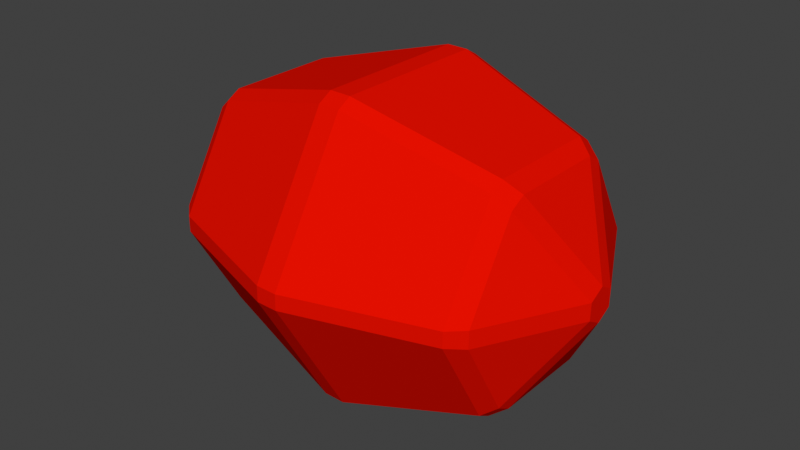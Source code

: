 # Source: hand.blend  (saved by Blender 3.0.42; exported with 4.5.12 LTS)
import bpy
from mathutils import Matrix  # noqa: F401  (used for matrix-valued properties, if any)

bpy.ops.wm.read_factory_settings(use_empty=True)
scene = bpy.context.scene
scene.name = 'Scene'

# ---- materials (node trees are filled in below, after node groups)
mat_material_001 = bpy.data.materials.new('Material.001')
mat_material_001.use_transparent_shadow = False
mat_material_001.diffuse_color = (0.7939, 0.005129, 0.0, 1.0)

# ---- material node trees

# ---- world
world_world = bpy.data.worlds.new('World'); scene.world = world_world
world_world.use_nodes = True; world_world.node_tree.nodes.clear()
_N = world_world.node_tree.nodes; _L = world_world.node_tree.links
n0 = _N.new('ShaderNodeOutputWorld'); n0.name = 'World Output'; n0.location = (300, 300)
n1 = _N.new('ShaderNodeBackground'); n1.name = 'Background'; n1.location = (10, 300)
n1.inputs[0].default_value = (0.05088, 0.05088, 0.05088, 1.0)
_L.new(n1.outputs[0], n0.inputs[0])
n0.is_active_output = True
world_world.color = (0.05088, 0.05088, 0.05088)
world_world.use_sun_shadow = False
world_world.sun_shadow_jitter_overblur = 0.0

# ---- meshes
me_hand_mesh = bpy.data.meshes.new('Hand_Mesh')
me_hand_mesh.from_pydata([(0.0, 0.7071, 0.7071), (0.0, 1.0, -4.371e-08), (0.0, 0.7071, -0.7071), (0.6124, 0.3536, 0.7071), (0.866, 0.5, -4.371e-08), (0.6124, 0.3536, -0.7071), (0.6124, -0.3536, 0.7071), (0.866, -0.5, -4.371e-08), (0.6124, -0.3536, -0.7071), (-1.031e-07, -0.7071, 0.7071), (-1.627e-07, -1.0, -4.371e-08), (-1.031e-07, -0.7071, -0.7071), (0.0, -8.742e-08, -1.0), (-7.571e-08, -1.311e-07, 1.0), (-0.6124, -0.3536, 0.7071), (-0.866, -0.5, -4.371e-08), (-0.6124, -0.3536, -0.7071), (-0.6124, 0.3536, 0.7071), (-0.866, 0.5, -4.371e-08), (-0.6124, 0.3536, -0.7071)], [], [(12, 2, 5), (1, 0, 3, 4), (2, 1, 4, 5), (0, 13, 3), (12, 5, 8), (4, 3, 6, 7), (5, 4, 7, 8), (3, 13, 6), (12, 8, 11), (7, 6, 9, 10), (8, 7, 10, 11), (6, 13, 9), (12, 11, 16), (10, 9, 14, 15), (11, 10, 15, 16), (9, 13, 14), (14, 13, 17), (12, 16, 19), (15, 14, 17, 18), (16, 15, 18, 19), (19, 18, 1, 2), (17, 13, 0), (12, 19, 2), (18, 17, 0, 1)])
_uv = me_hand_mesh.uv_layers.new(name='UVMap')
_uv.uv.foreach_set('vector', [0.5833, 0.0, 0.6667, 0.25, 0.5, 0.25, 0.6667, 0.5, 0.6667, 0.75, 0.5, 0.75, 0.5, 0.5, 0.6667, 0.25, 0.6667, 0.5, 0.5, 0.5, 0.5, 0.25, 0.6667, 0.75, 0.5833, 1.0, 0.5, 0.75, 0.4167, 0.0, 0.5, 0.25, 0.3333, 0.25, 0.5, 0.5, 0.5, 0.75, 0.3333, 0.75, 0.3333, 0.5, 0.5, 0.25, 0.5, 0.5, 0.3333, 0.5, 0.3333, 0.25, 0.5, 0.75, 0.4167, 1.0, 0.3333, 0.75, 0.25, 0.0, 0.3333, 0.25, 0.1667, 0.25, 0.3333, 0.5, 0.3333, 0.75, 0.1667, 0.75, 0.1667, 0.5, 0.3333, 0.25, 0.3333, 0.5, 0.1667, 0.5, 0.1667, 0.25, 0.3333, 0.75, 0.25, 1.0, 0.1667, 0.75, 0.08333, 0.0, 0.1667, 0.25, 0.0, 0.25, 0.1667, 0.5, 0.1667, 0.75, 0.0, 0.75, 0.0, 0.5, 0.1667, 0.25, 0.1667, 0.5, 0.0, 0.5, 0.0, 0.25, 0.1667, 0.75, 0.08333, 1.0, 0.0, 0.75, 1.0, 0.75, 0.9167, 1.0, 0.8333, 0.75, 0.9167, 0.0, 1.0, 0.25, 0.8333, 0.25, 1.0, 0.5, 1.0, 0.75, 0.8333, 0.75, 0.8333, 0.5, 1.0, 0.25, 1.0, 0.5, 0.8333, 0.5, 0.8333, 0.25, 0.8333, 0.25, 0.8333, 0.5, 0.6667, 0.5, 0.6667, 0.25, 0.8333, 0.75, 0.75, 1.0, 0.6667, 0.75, 0.75, 0.0, 0.8333, 0.25, 0.6667, 0.25, 0.8333, 0.5, 0.8333, 0.75, 0.6667, 0.75, 0.6667, 0.5])
me_hand_mesh.materials.append(mat_material_001)
me_hand_mesh.use_remesh_fix_poles = True
me_hand_mesh.use_remesh_preserve_attributes = False
me_hand_mesh.use_mirror_vertex_groups = False
me_hand_mesh.update()

# ---- objects
ob_hand = bpy.data.objects.new('Hand', me_hand_mesh)

# ---- transforms, parenting, visibility, modifiers, constraints
ob_hand.location = (0.0, 0.0, 0.0)
ob_hand.rotation_euler = (-8.233e-06, -1.555, 8.367e-06)
ob_hand.scale = (0.07939, 0.07938, -0.09895)
ob_hand.lineart.crease_threshold = 0.0
_m = ob_hand.modifiers.new('Bevel', 'BEVEL')
_m.width = 0.05
_m.width_pct = 0.05
_m.limit_method = 'NONE'

# ---- collection membership
scene.collection.objects.link(ob_hand)

# ---- scene / render settings (as saved in the file)
scene.frame_start = 1; scene.frame_end = 250; scene.frame_set(1)
scene.render.engine = 'BLENDER_EEVEE_NEXT'
scene.cycles.sampling_pattern = 'TABULATED_SOBOL'
scene.cycles.use_light_tree = False
scene.view_settings.view_transform = 'Standard'
bpy.context.view_layer.update()

# ---- added for rendering (the .blend has no active camera and no usable light): camera, sun
cam_auto = bpy.data.cameras.new('AutoCamera')
cam_auto.lens = 50.0
cam_auto.sensor_width = 36.0
cam_auto.clip_end = 1000.0
ob_auto_camera = bpy.data.objects.new('AutoCamera', cam_auto)
scene.collection.objects.link(ob_auto_camera)
ob_auto_camera.location = (0.259054, -0.310865, 0.207244)
ob_auto_camera.rotation_euler = (1.09748, -7.21219e-08, 0.694738)
scene.camera = ob_auto_camera
light_auto_sun = bpy.data.lights.new('AutoSun', 'SUN')
light_auto_sun.energy = 3.0
light_auto_sun.angle = 0.0523599
ob_auto_sun = bpy.data.objects.new('AutoSun', light_auto_sun)
scene.collection.objects.link(ob_auto_sun)
ob_auto_sun.rotation_euler = (0.872665, 0.174533, 0.523599)
bpy.context.view_layer.update()
